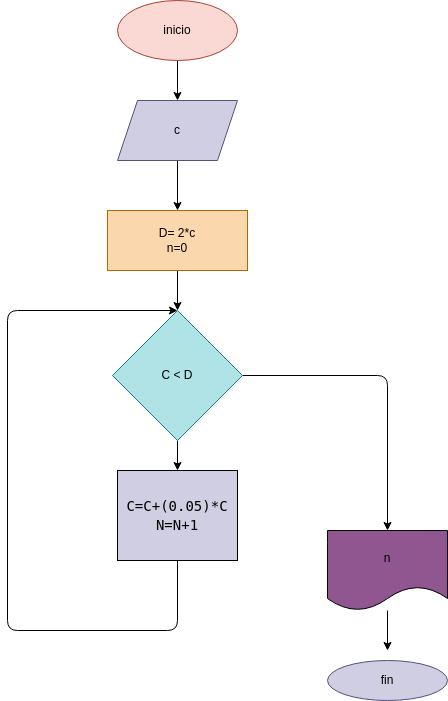

The diagram above was exported from draw.io. Its source (the exported page's mxGraphModel, read from the mxfile embedded in the PNG):
<mxGraphModel dx="600" dy="459" grid="1" gridSize="10" guides="1" tooltips="1" connect="1" arrows="1" fold="1" page="1" pageScale="1" pageWidth="827" pageHeight="1169" math="0" shadow="0">
  <root>
    <mxCell id="0" />
    <mxCell id="1" parent="0" />
    <mxCell id="4" value="" style="edgeStyle=none;html=1;" parent="1" source="2" target="3" edge="1">
      <mxGeometry relative="1" as="geometry" />
    </mxCell>
    <mxCell id="2" value="&lt;font color=&quot;#000000&quot;&gt;inicio&lt;/font&gt;" style="ellipse;whiteSpace=wrap;html=1;fillColor=#fad9d5;strokeColor=#ae4132;" parent="1" vertex="1">
      <mxGeometry x="320" y="70" width="120" height="60" as="geometry" />
    </mxCell>
    <mxCell id="6" value="" style="edgeStyle=none;html=1;" parent="1" source="3" target="5" edge="1">
      <mxGeometry relative="1" as="geometry" />
    </mxCell>
    <mxCell id="3" value="&lt;font color=&quot;#000000&quot;&gt;c&lt;/font&gt;" style="shape=parallelogram;perimeter=parallelogramPerimeter;whiteSpace=wrap;html=1;fixedSize=1;fillColor=#d0cee2;strokeColor=#56517e;" parent="1" vertex="1">
      <mxGeometry x="320" y="170" width="120" height="60" as="geometry" />
    </mxCell>
    <mxCell id="8" value="" style="edgeStyle=none;html=1;" parent="1" source="5" target="7" edge="1">
      <mxGeometry relative="1" as="geometry" />
    </mxCell>
    <mxCell id="5" value="&lt;font color=&quot;#000000&quot;&gt;D= 2*c&lt;br&gt;n=0&lt;/font&gt;" style="whiteSpace=wrap;html=1;fillColor=#fad7ac;strokeColor=#b46504;" parent="1" vertex="1">
      <mxGeometry x="310" y="280" width="140" height="60" as="geometry" />
    </mxCell>
    <mxCell id="12" value="" style="edgeStyle=none;html=1;" parent="1" source="7" target="11" edge="1">
      <mxGeometry relative="1" as="geometry" />
    </mxCell>
    <mxCell id="13" style="edgeStyle=none;html=1;exitX=1;exitY=0.5;exitDx=0;exitDy=0;" parent="1" source="7" edge="1">
      <mxGeometry relative="1" as="geometry">
        <mxPoint x="590" y="600" as="targetPoint" />
        <Array as="points">
          <mxPoint x="590" y="445" />
        </Array>
      </mxGeometry>
    </mxCell>
    <mxCell id="7" value="&lt;font color=&quot;#000000&quot;&gt;C &amp;lt; D&lt;/font&gt;" style="rhombus;whiteSpace=wrap;html=1;fillColor=#b0e3e6;strokeColor=#0e8088;" parent="1" vertex="1">
      <mxGeometry x="315" y="380" width="130" height="130" as="geometry" />
    </mxCell>
    <mxCell id="17" style="edgeStyle=none;html=1;entryX=0.5;entryY=0;entryDx=0;entryDy=0;" parent="1" source="11" target="7" edge="1">
      <mxGeometry relative="1" as="geometry">
        <mxPoint x="210" y="360" as="targetPoint" />
        <Array as="points">
          <mxPoint x="380" y="700" />
          <mxPoint x="210" y="700" />
          <mxPoint x="210" y="380" />
        </Array>
      </mxGeometry>
    </mxCell>
    <mxCell id="11" value="&lt;div style=&quot;font-family: &amp;#34;droid sans mono&amp;#34; , &amp;#34;monospace&amp;#34; , monospace ; font-weight: normal ; font-size: 14px ; line-height: 19px&quot;&gt;&lt;div&gt;&lt;font color=&quot;#000000&quot;&gt;C=C+(0.05)*C&lt;/font&gt;&lt;/div&gt;&lt;div&gt;    &lt;font color=&quot;#000000&quot;&gt;N=N+1&lt;/font&gt;&lt;/div&gt;&lt;/div&gt;" style="whiteSpace=wrap;html=1;fillColor=#d0cee2;strokeColor=#000000;" parent="1" vertex="1">
      <mxGeometry x="320" y="540" width="120" height="90" as="geometry" />
    </mxCell>
    <mxCell id="15" style="edgeStyle=none;html=1;" parent="1" source="14" edge="1">
      <mxGeometry relative="1" as="geometry">
        <mxPoint x="590" y="720" as="targetPoint" />
      </mxGeometry>
    </mxCell>
    <mxCell id="14" value="&lt;font color=&quot;#000000&quot;&gt;n&lt;/font&gt;" style="shape=document;whiteSpace=wrap;html=1;boundedLbl=1;fillColor=#8F568F;" parent="1" vertex="1">
      <mxGeometry x="530" y="600" width="120" height="80" as="geometry" />
    </mxCell>
    <mxCell id="16" value="&lt;font color=&quot;#000000&quot;&gt;fin&lt;/font&gt;" style="ellipse;whiteSpace=wrap;html=1;fillColor=#d0cee2;strokeColor=#56517e;" parent="1" vertex="1">
      <mxGeometry x="530" y="730" width="120" height="40" as="geometry" />
    </mxCell>
  </root>
</mxGraphModel>